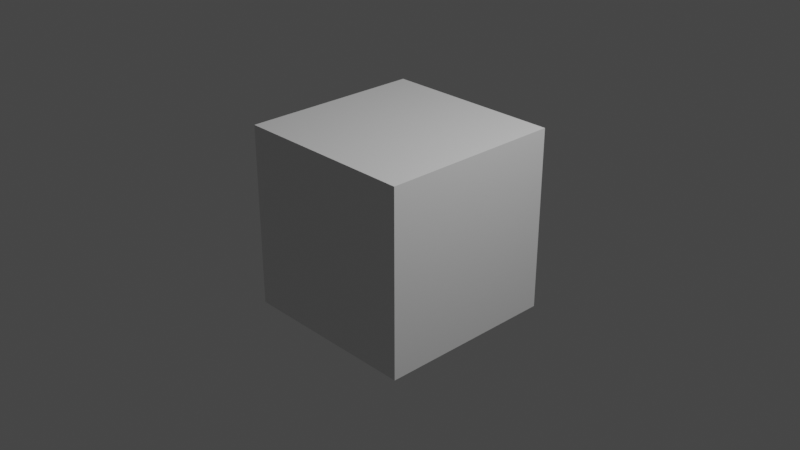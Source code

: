 # Source: ball.blend  (saved by Blender 2.80.75; exported with 4.5.12 LTS)
import bpy
from mathutils import Matrix  # noqa: F401  (used for matrix-valued properties, if any)

bpy.ops.wm.read_factory_settings(use_empty=True)
scene = bpy.context.scene
scene.name = 'Scene'

# ---- collections
col_collection = bpy.data.collections.new('Collection'); scene.collection.children.link(col_collection)

# ---- materials (node trees are filled in below, after node groups)
mat_material = bpy.data.materials.new('Material')
mat_material.alpha_threshold = 0.0
mat_material.use_transparent_shadow = False
mat_material.line_color = (0.0, 0.0, 0.0, 1.0)

# ---- material node trees
mat_material.use_nodes = True; mat_material.node_tree.nodes.clear()
_N = mat_material.node_tree.nodes; _L = mat_material.node_tree.links
n0 = _N.new('ShaderNodeOutputMaterial'); n0.name = 'Material Output'; n0.location = (300, 300)
n1 = _N.new('ShaderNodeBsdfPrincipled'); n1.name = 'Principled BSDF'; n1.location = (10, 300)
n1.distribution = 'GGX'
n1.subsurface_method = 'BURLEY'
n1.inputs[2].default_value = 0.4
n1.inputs[3].default_value = 1.45
n1.inputs[27].default_value = (0.0, 0.0, 0.0, 1.0)
n1.inputs[28].default_value = 1.0
_L.new(n1.outputs[0], n0.inputs[0])
n0.is_active_output = True

# ---- world
world_world = bpy.data.worlds.new('World'); scene.world = world_world
world_world.use_nodes = True; world_world.node_tree.nodes.clear()
_N = world_world.node_tree.nodes; _L = world_world.node_tree.links
n0 = _N.new('ShaderNodeOutputWorld'); n0.name = 'World Output'; n0.location = (300, 300)
n1 = _N.new('ShaderNodeBackground'); n1.name = 'Background'; n1.location = (10, 300)
n1.inputs[0].default_value = (0.05088, 0.05088, 0.05088, 1.0)
_L.new(n1.outputs[0], n0.inputs[0])
n0.is_active_output = True
world_world.color = (0.05088, 0.05088, 0.05088)
world_world.use_sun_shadow = False
world_world.sun_shadow_jitter_overblur = 0.0

# ---- cameras
cam_camera = bpy.data.cameras.new('Camera')
cam_camera.clip_end = 100.0
cam_camera.ortho_scale = 7.314

# ---- lights
light_light = bpy.data.lights.new('Light', 'POINT')
light_light.transmission_factor = 0.0
light_light.energy = 1000.0
light_light.shadow_soft_size = 0.1
light_light.shadow_maximum_resolution = 0.006
light_light.use_absolute_resolution = True

# ---- meshes
me_cube = bpy.data.meshes.new('Cube')
me_cube.from_pydata([(1.0, 1.0, 1.0), (1.0, 1.0, -1.0), (1.0, -1.0, 1.0), (1.0, -1.0, -1.0), (-1.0, 1.0, 1.0), (-1.0, 1.0, -1.0), (-1.0, -1.0, 1.0), (-1.0, -1.0, -1.0)], [], [(0, 4, 6, 2), (3, 2, 6, 7), (7, 6, 4, 5), (5, 1, 3, 7), (1, 0, 2, 3), (5, 4, 0, 1)])
_uv = me_cube.uv_layers.new(name='UVMap')
_uv.uv.foreach_set('vector', [0.375, 0.0, 0.625, 0.0, 0.625, 0.25, 0.375, 0.25, 0.375, 0.25, 0.625, 0.25, 0.625, 0.5, 0.375, 0.5, 0.375, 0.5, 0.625, 0.5, 0.625, 0.75, 0.375, 0.75, 0.375, 0.75, 0.625, 0.75, 0.625, 1.0, 0.375, 1.0, 0.125, 0.5, 0.375, 0.5, 0.375, 0.75, 0.125, 0.75, 0.625, 0.5, 0.875, 0.5, 0.875, 0.75, 0.625, 0.75])
me_cube.materials.append(mat_material)
me_cube.use_remesh_preserve_volume = False
me_cube.use_remesh_preserve_attributes = False
me_cube.use_mirror_vertex_groups = False
me_cube.update()

# ---- objects
ob_cube = bpy.data.objects.new('Cube', me_cube)
ob_light = bpy.data.objects.new('Light', light_light)
ob_camera = bpy.data.objects.new('Camera', cam_camera)

# ---- transforms, parenting, visibility, modifiers, constraints
ob_cube.location = (0.0, 0.0, 0.0)
ob_cube.lock_rotations_4d = False
ob_cube.empty_display_type = 'ARROWS'
ob_cube.lineart.crease_threshold = 0.0
ob_light.location = (4.076, 1.005, 5.904)
ob_light.rotation_euler = (0.6503, 0.05522, 1.866)
ob_light.lock_rotations_4d = False
ob_light.empty_display_type = 'ARROWS'
ob_light.color = (0.0, 0.0, 0.0, 0.0)
ob_light.lineart.crease_threshold = 0.0
ob_camera.location = (7.359, -6.926, 4.958)
ob_camera.rotation_euler = (1.109, 0.0, 0.8149)
ob_camera.lock_rotations_4d = False
ob_camera.empty_display_type = 'ARROWS'
ob_camera.color = (0.0, 0.0, 0.0, 0.0)
ob_camera.display_type = 'WIRE'
ob_camera.lineart.crease_threshold = 0.0

# ---- collection membership
col_collection.objects.link(ob_cube)
col_collection.objects.link(ob_light)
col_collection.objects.link(ob_camera)

# ---- scene / render settings (as saved in the file)
scene.camera = ob_camera
scene.frame_start = 1; scene.frame_end = 250; scene.frame_set(1)
scene.render.engine = 'BLENDER_EEVEE_NEXT'
scene.cycles.use_denoising = False
scene.cycles.samples = 128
scene.cycles.sampling_pattern = 'TABULATED_SOBOL'
scene.cycles.use_adaptive_sampling = False
scene.cycles.use_light_tree = False
scene.view_settings.view_transform = 'Filmic'
bpy.context.view_layer.update()
